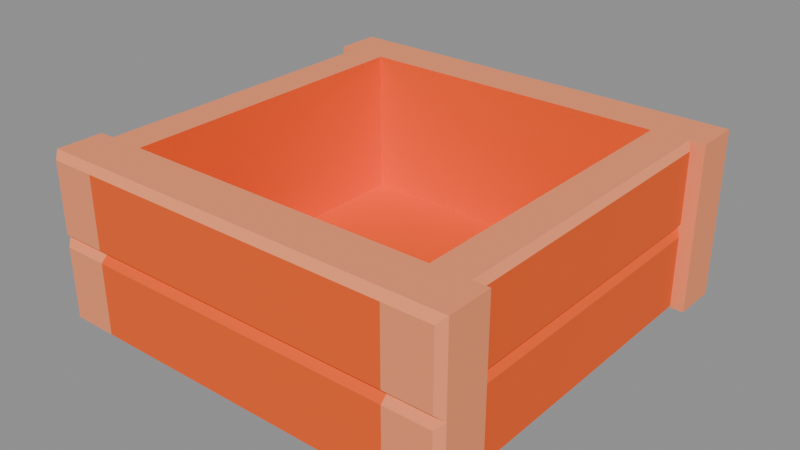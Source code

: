 # Source: bin.blend  (saved by Blender 5.2.45; exported with 4.5.12 LTS)
import bpy
from mathutils import Matrix  # noqa: F401  (used for matrix-valued properties, if any)

bpy.ops.wm.read_factory_settings(use_empty=True)
scene = bpy.context.scene
scene.name = 'Scene'

# ---- collections
col_bin_asset = bpy.data.collections.new('Bin Asset'); scene.collection.children.link(col_bin_asset)

# ---- materials (node trees are filled in below, after node groups)
mat_body = bpy.data.materials.new('Body')
mat_body.diffuse_color = (0.9823, 0.1095, 0.006995, 1.0)
mat_trim = bpy.data.materials.new('Trim')
mat_trim.diffuse_color = (0.9911, 0.305, 0.1329, 1.0)

# ---- material node trees
mat_body.use_nodes = True; mat_body.node_tree.nodes.clear()
_N = mat_body.node_tree.nodes; _L = mat_body.node_tree.links
n0 = _N.new('ShaderNodeBsdfPrincipled'); n0.name = 'Principled BSDF'; n0.location = (-200, 100)
n0.inputs[0].default_value = (0.9823, 0.1095, 0.006995, 1.0)
n0.inputs[2].default_value = 0.8
n0.inputs[10].default_value = 0.005
n1 = _N.new('ShaderNodeOutputMaterial'); n1.name = 'Material Output'; n1.location = (200, 100)
_L.new(n0.outputs[0], n1.inputs[0])
n1.is_active_output = True
mat_trim.use_nodes = True; mat_trim.node_tree.nodes.clear()
_N = mat_trim.node_tree.nodes; _L = mat_trim.node_tree.links
n0 = _N.new('ShaderNodeBsdfPrincipled'); n0.name = 'Principled BSDF'; n0.location = (-200, 100)
n0.inputs[0].default_value = (0.9911, 0.305, 0.1329, 1.0)
n0.inputs[2].default_value = 0.8
n0.inputs[10].default_value = 0.005
n1 = _N.new('ShaderNodeOutputMaterial'); n1.name = 'Material Output'; n1.location = (200, 100)
_L.new(n0.outputs[0], n1.inputs[0])
n1.is_active_output = True

# ---- meshes
me_binleft = bpy.data.meshes.new('BinLeft')
me_binleft.from_pydata([(-1.0, -0.968, -0.3995), (-0.9688, -1.0, -0.4296), (-1.0, -0.75, -0.8), (-1.0, -0.968, -0.8), (-0.9688, -1.0, -0.7708), (-1.0, -0.968, -1.907e-06), (-0.9688, -1.0, -0.03108), (-1.0, -0.75, -1.907e-06), (-0.9688, -1.0, -0.3692), (-0.95, -0.7164, -0.4296), (-0.925, -0.75, -0.399), (-0.95, -0.7164, -0.7708), (-0.925, -0.75, -0.8), (-0.75, -0.75, -0.8), (-0.925, 0.75, -0.3995), (-0.95, 0.7164, -0.4296), (-0.75, 0.75, -0.8), (-0.925, 0.75, -0.8), (-0.95, 0.7164, -0.7708), (-0.95, -0.7164, -0.03108), (-0.925, -0.75, -1.907e-06), (-0.75, -0.75, -1.907e-06), (-0.95, -0.7164, -0.3692), (-0.925, 0.75, -1.907e-06), (-0.95, 0.7164, -0.03108), (-0.75, 0.75, -1.907e-06), (-0.95, 0.7164, -0.3692), (-0.75, -0.75, -0.1), (-0.9688, 1.0, -0.3692), (-0.75, 0.9408, -0.8), (-0.75, 0.968, -0.8), (-1.0, 0.75, -1.907e-06), (-0.75, 0.9964, -0.774), (-0.75, 0.9408, -1.907e-06), (-1.0, 0.968, -1.907e-06), (-0.75, 1.0, -0.06927), (-0.75, 0.9964, -0.3726), (-0.75, 1.0, -0.7322), (-0.9688, 1.0, -0.03108), (-0.75, -0.75, -0.8), (-0.75, -0.7773, -0.8), (-0.75, -0.7773, -1.907e-06), (-0.75, -1.0, -0.331), (-0.75, 0.75, -0.8), (-0.75, 0.75, -0.7), (-0.75, -0.9721, -0.3956), (-0.75, -1.0, -0.4681), (-0.75, -0.968, -0.8), (-0.75, -0.9721, -0.7963), (-0.75, 1.0, -0.03108), (-0.75, 0.968, -1.907e-06), (-0.75, 0.9721, -0.003949), (-0.75, 0.968, -0.3996), (-0.75, 1.0, -0.4296), (-1.0, 0.75, -0.8), (-0.75, 0.9721, -0.4034), (-0.75, 0.75, -1.907e-06), (-1.0, 0.968, -0.8), (-0.75, 1.0, -0.3692), (-0.75, 1.0, -0.7708), (-0.75, -0.75, -1.907e-06), (-0.9688, 1.0, -0.7708), (-0.75, -1.0, -0.3692), (-0.75, -1.0, -0.03108), (-1.0, 0.968, -0.3996), (-0.75, -0.968, -1.907e-06), (-0.75, -0.9964, -0.02763), (-0.75, -1.0, -0.7708), (-0.75, -0.968, -0.3995), (-0.9688, 1.0, -0.4296), (-0.75, -1.0, -0.4296), (-0.75, -0.9964, -0.4262)], [], [(0, 7, 2), (2, 3, 0), (1, 0, 3), (1, 3, 4), (31, 44, 56), (44, 54, 43), (65, 6, 66), (66, 6, 63), (0, 5, 7), (6, 5, 0), (6, 0, 8), (14, 23, 25), (10, 12, 13), (17, 12, 11), (17, 11, 18), (11, 12, 10), (11, 10, 9), (15, 9, 10), (15, 10, 14), (15, 18, 11), (15, 11, 9), (16, 13, 12), (16, 12, 17), (15, 14, 17), (15, 17, 18), (13, 21, 10), (25, 21, 13), (25, 13, 16), (21, 20, 10), (14, 10, 22), (14, 22, 26), (22, 10, 20), (22, 20, 19), (24, 19, 20), (24, 20, 23), (25, 23, 20), (25, 20, 21), (24, 26, 22), (24, 22, 19), (16, 14, 25), (24, 23, 14), (24, 14, 26), (16, 17, 14), (6, 42, 63), (42, 8, 62), (3, 40, 47), (40, 2, 39), (37, 59, 61), (37, 69, 53), (28, 64, 34), (28, 34, 38), (52, 28, 36), (36, 28, 58), (31, 34, 64), (61, 57, 64), (61, 64, 69), (64, 57, 54), (54, 31, 64), (30, 61, 32), (32, 61, 59), (69, 55, 53), (55, 64, 52), (57, 30, 29), (27, 2, 7), (29, 54, 57), (3, 47, 48), (38, 49, 35), (34, 33, 50), (34, 50, 51), (51, 38, 34), (31, 33, 34), (35, 28, 38), (7, 41, 60), (7, 60, 27), (45, 8, 0), (5, 41, 7), (48, 4, 3), (4, 46, 1), (0, 68, 45), (1, 46, 70), (1, 70, 71), (1, 68, 0), (31, 54, 44), (65, 5, 6), (6, 8, 42), (3, 2, 40), (37, 61, 69), (52, 64, 28), (30, 57, 61), (69, 64, 55), (27, 39, 2), (29, 43, 54), (51, 49, 38), (31, 56, 33), (35, 58, 28), (45, 62, 8), (5, 65, 41), (48, 67, 4), (4, 67, 46), (1, 71, 68)])
me_binleft.polygons.foreach_set('material_index', [1, 1, 1, 1, 1, 1, 1, 1, 1, 1, 1, 1, 1, 0, 0, 0, 0, 0, 0, 0, 0, 0, 0, 0, 0, 1, 0, 0, 1, 0, 0, 0, 0, 1, 1, 1, 1, 0, 0, 1, 0, 0, 1, 1, 1, 1, 1, 1, 1, 1, 1, 1, 1, 1, 1, 1, 1, 1, 1, 1, 1, 1, 1, 1, 1, 1, 1, 1, 1, 1, 1, 1, 1, 1, 1, 1, 1, 1, 1, 1, 1, 1, 1, 1, 1, 1, 1, 1, 1, 1, 1, 1, 1, 1, 1, 1, 1, 1, 1, 1])
me_binleft.materials.append(mat_body)
me_binleft.materials.append(mat_trim)
me_binleft.update()
me_binmiddle = bpy.data.meshes.new('BinMiddle')
me_binmiddle.from_pydata([(0.75, 0.75, -0.8), (0.75, -0.75, -0.8), (-0.75, -0.75, -0.8), (-0.75, 0.75, -0.8), (0.75, 0.9721, -0.3956), (0.75, -0.9964, -0.3726), (0.75, -0.9721, -0.4034), (0.75, -1.0, -0.4296), (0.75, -0.968, -0.3996), (0.75, -1.0, -0.7708), (0.75, -0.9721, -0.003949), (0.75, -0.968, -1.907e-06), (0.75, -1.0, -0.03108), (0.75, -1.0, -0.3692), (0.75, -0.75, -1.907e-06), (0.75, 1.0, -0.7708), (0.75, 1.0, -0.3692), (0.75, 0.75, -1.907e-06), (0.75, 0.9964, -0.4262), (0.75, 1.0, -0.4296), (0.75, 0.968, -0.3995), (0.75, 0.9964, -0.02763), (0.75, 0.968, -1.907e-06), (0.75, 1.0, -0.03108), (0.75, -0.9964, -0.774), (0.75, -0.968, -0.8), (0.75, -1.0, -0.7322), (0.75, 0.75, -0.1), (0.75, 0.75, -0.8), (0.75, -1.0, -0.06927), (0.75, -0.9408, -1.907e-06), (0.75, -0.9408, -0.8), (0.75, -0.75, -0.7), (0.75, 0.75, -0.7), (-0.75, 0.75, -0.7), (-0.75, -0.75, -0.7), (0.75, -0.75, -0.8), (0.75, 1.0, -0.4681), (0.75, 1.0, -0.331), (0.75, 0.7773, -1.907e-06), (0.75, 0.9721, -0.7963), (0.75, 0.968, -0.8), (0.75, 0.7773, -0.8), (0.75, -0.75, -0.7), (-0.75, -0.75, -0.1), (-0.75, 0.9408, -0.8), (-0.75, 0.968, -0.8), (-0.75, 0.9964, -0.774), (-0.75, 0.9408, -1.907e-06), (-0.75, 1.0, -0.06927), (-0.75, 0.9964, -0.3726), (-0.75, 1.0, -0.7322), (-0.75, -0.75, -0.8), (-0.75, -0.7773, -0.8), (-0.75, -0.7773, -1.907e-06), (-0.75, -1.0, -0.331), (-0.75, 0.75, -0.8), (-0.75, 0.75, -0.7), (-0.75, -0.9721, -0.3956), (-0.75, -1.0, -0.4681), (-0.75, -0.968, -0.8), (-0.75, -0.9721, -0.7963), (-0.75, 1.0, -0.03108), (-0.75, 0.968, -1.907e-06), (-0.75, 0.9721, -0.003949), (-0.75, 0.968, -0.3996), (-0.75, 1.0, -0.4296), (-0.75, 0.9721, -0.4034), (-0.75, 0.75, -1.907e-06), (-0.75, 1.0, -0.3692), (-0.75, 1.0, -0.7708), (-0.75, -0.75, -1.907e-06), (-0.75, -1.0, -0.3692), (-0.75, -1.0, -0.03108), (-0.75, -0.968, -1.907e-06), (-0.75, -0.9964, -0.02763), (-0.75, -1.0, -0.7708), (-0.75, -0.968, -0.3995), (-0.75, -1.0, -0.4296), (-0.75, -0.9964, -0.4262)], [], [(0, 1, 2), (0, 2, 3), (33, 34, 35), (33, 35, 32), (46, 40, 41), (53, 36, 31), (57, 28, 27), (60, 31, 25), (65, 4, 20), (37, 66, 19), (66, 18, 19), (67, 20, 18), (68, 27, 17), (50, 16, 4), (15, 51, 37), (47, 15, 40), (55, 13, 29), (73, 29, 12), (74, 10, 11), (75, 12, 10), (7, 79, 78), (8, 58, 77), (6, 77, 79), (5, 72, 58), (22, 64, 63), (21, 62, 64), (24, 76, 61), (25, 61, 60), (59, 7, 78), (76, 26, 59), (54, 14, 71), (74, 30, 54), (38, 69, 49), (23, 49, 62), (48, 22, 63), (68, 39, 48), (42, 56, 45), (41, 45, 46), (43, 52, 44), (14, 44, 71), (46, 47, 40), (53, 52, 36), (57, 56, 28), (60, 53, 31), (65, 50, 4), (37, 51, 66), (66, 67, 18), (67, 65, 20), (68, 57, 27), (50, 69, 16), (15, 70, 51), (47, 70, 15), (55, 72, 13), (73, 55, 29), (74, 75, 10), (75, 73, 12), (7, 6, 79), (8, 5, 58), (6, 8, 77), (5, 13, 72), (22, 21, 64), (21, 23, 62), (24, 9, 76), (25, 24, 61), (59, 26, 7), (76, 9, 26), (54, 30, 14), (74, 11, 30), (38, 16, 69), (23, 38, 49), (48, 39, 22), (68, 17, 39), (42, 28, 56), (41, 42, 45), (43, 36, 52), (14, 43, 44)])
me_binmiddle.polygons.foreach_set('material_index', [0, 0, 0, 0, 0, 0, 0, 0, 0, 0, 0, 0, 0, 0, 0, 0, 0, 0, 1, 1, 0, 0, 0, 0, 1, 1, 0, 0, 0, 0, 1, 1, 0, 0, 1, 1, 0, 0, 0, 0, 0, 0, 0, 0, 0, 0, 0, 0, 0, 0, 0, 0, 0, 0, 1, 1, 0, 0, 0, 0, 1, 1, 0, 0, 0, 0, 1, 1, 0, 0, 1, 1, 0, 0, 0, 0])
me_binmiddle.materials.append(mat_body)
me_binmiddle.materials.append(mat_trim)
me_binmiddle.update()
me_binright = bpy.data.meshes.new('BinRight')
me_binright.from_pydata([(0.9688, -1.0, -0.4296), (1.0, -0.968, -0.3996), (0.9688, -1.0, -0.7708), (1.0, -0.968, -0.8), (1.0, -0.75, -0.8), (0.9688, -1.0, -0.03108), (1.0, -0.968, -1.907e-06), (1.0, -0.75, -1.907e-06), (0.9688, -1.0, -0.3692), (0.95, 0.7164, -0.4296), (0.925, 0.75, -0.399), (0.95, 0.7164, -0.7708), (0.925, 0.75, -0.8), (0.75, 0.75, -0.8), (0.925, -0.75, -0.3995), (0.95, -0.7164, -0.4296), (0.75, -0.75, -0.8), (0.925, -0.75, -0.8), (0.95, -0.7164, -0.7708), (0.95, 0.7164, -0.03108), (0.925, 0.75, -1.907e-06), (0.75, 0.75, -1.907e-06), (0.95, 0.7164, -0.3692), (0.925, -0.75, -1.907e-06), (0.95, -0.7164, -0.03108), (0.75, -0.75, -1.907e-06), (0.95, -0.7164, -0.3692), (0.75, 0.9721, -0.3956), (0.75, -0.9964, -0.3726), (0.75, -0.9721, -0.4034), (0.75, -1.0, -0.4296), (0.75, -0.968, -0.3996), (0.75, -1.0, -0.7708), (0.75, -0.9721, -0.003949), (0.75, -0.968, -1.907e-06), (0.75, -1.0, -0.03108), (0.75, -1.0, -0.3692), (0.75, -0.75, -1.907e-06), (0.75, 1.0, -0.7708), (0.75, 1.0, -0.3692), (0.75, 0.75, -1.907e-06), (0.75, 0.9964, -0.4262), (0.75, 1.0, -0.4296), (0.75, 0.968, -0.3995), (0.75, 0.9964, -0.02763), (0.75, 0.968, -1.907e-06), (0.75, 1.0, -0.03108), (0.75, -0.9964, -0.774), (0.75, -0.968, -0.8), (0.75, -1.0, -0.7322), (0.75, 0.75, -0.1), (0.75, 0.75, -0.8), (0.75, -1.0, -0.06927), (0.75, -0.9408, -1.907e-06), (0.75, -0.9408, -0.8), (0.9688, 1.0, -0.3692), (0.75, -0.75, -0.8), (0.75, 1.0, -0.4681), (1.0, 0.75, -1.907e-06), (0.75, 1.0, -0.331), (0.75, 0.7773, -1.907e-06), (0.9688, 1.0, -0.03108), (0.75, 0.9721, -0.7963), (0.75, 0.968, -0.8), (1.0, 0.968, -1.907e-06), (0.75, 0.7773, -0.8), (0.75, -0.75, -0.7), (0.9688, 1.0, -0.7708), (1.0, 0.968, -0.8), (1.0, 0.75, -0.8), (0.9688, 1.0, -0.4296), (1.0, 0.968, -0.3995)], [], [(1, 3, 4), (2, 3, 1), (2, 1, 0), (48, 2, 47), (47, 2, 32), (0, 29, 30), (29, 1, 31), (49, 32, 2), (49, 0, 30), (4, 7, 1), (7, 6, 1), (31, 8, 28), (28, 8, 36), (8, 1, 6), (8, 6, 5), (14, 23, 25), (10, 12, 13), (17, 12, 11), (17, 11, 18), (11, 12, 10), (11, 10, 9), (15, 9, 10), (15, 10, 14), (15, 18, 11), (15, 11, 9), (16, 13, 12), (16, 12, 17), (15, 14, 17), (15, 17, 18), (13, 21, 10), (25, 21, 13), (25, 13, 16), (21, 20, 10), (14, 10, 22), (14, 22, 26), (22, 10, 20), (22, 20, 19), (24, 19, 20), (24, 20, 23), (25, 23, 20), (25, 20, 21), (24, 26, 22), (24, 22, 19), (16, 14, 25), (24, 23, 14), (24, 14, 26), (16, 17, 14), (53, 34, 6), (53, 7, 37), (61, 59, 46), (59, 55, 39), (61, 64, 71), (61, 71, 55), (69, 68, 71), (70, 71, 68), (70, 68, 67), (60, 40, 58), (60, 64, 45), (71, 64, 58), (71, 58, 69), (45, 61, 44), (44, 61, 46), (68, 65, 63), (65, 69, 51), (7, 66, 37), (66, 4, 56), (6, 34, 33), (33, 5, 6), (27, 55, 71), (70, 42, 41), (71, 43, 27), (70, 43, 71), (58, 40, 50), (50, 69, 58), (52, 8, 5), (5, 35, 52), (3, 48, 54), (54, 4, 3), (70, 57, 42), (67, 57, 70), (62, 67, 68), (68, 63, 62), (48, 3, 2), (0, 1, 29), (49, 2, 0), (31, 1, 8), (53, 6, 7), (61, 55, 59), (60, 58, 64), (45, 64, 61), (68, 69, 65), (7, 4, 66), (33, 35, 5), (27, 39, 55), (70, 41, 43), (50, 51, 69), (52, 36, 8), (54, 56, 4), (67, 38, 57), (62, 38, 67)])
me_binright.polygons.foreach_set('material_index', [1, 1, 1, 1, 1, 1, 1, 1, 1, 1, 1, 1, 1, 1, 1, 1, 1, 0, 0, 0, 0, 0, 0, 0, 0, 0, 0, 0, 0, 1, 0, 0, 1, 0, 0, 0, 0, 1, 1, 1, 1, 0, 0, 1, 0, 0, 1, 1, 1, 1, 1, 1, 1, 1, 1, 1, 1, 1, 1, 1, 1, 1, 1, 1, 1, 1, 1, 1, 1, 1, 1, 1, 1, 1, 1, 1, 1, 1, 1, 1, 1, 1, 1, 1, 1, 1, 1, 1, 1, 1, 1, 1, 1, 1, 1, 1, 1, 1, 1, 1])
me_binright.materials.append(mat_body)
me_binright.materials.append(mat_trim)
me_binright.update()

# ---- objects
ob_binleft = bpy.data.objects.new('BinLeft', me_binleft)
ob_binmiddle = bpy.data.objects.new('BinMiddle', me_binmiddle)
ob_binright = bpy.data.objects.new('BinRight', me_binright)

# ---- transforms, parenting, visibility, modifiers, constraints
ob_binleft.location = (0.0, 0.0, 0.0)
ob_binmiddle.location = (0.0, 0.0, 0.0)
ob_binright.location = (0.0, 0.0, 0.0)

# ---- collection membership
col_bin_asset.objects.link(ob_binleft)
col_bin_asset.objects.link(ob_binmiddle)
col_bin_asset.objects.link(ob_binright)

# ---- scene / render settings (as saved in the file)
scene.frame_start = 1; scene.frame_end = 250; scene.frame_set(1)
scene.render.engine = 'BLENDER_EEVEE_NEXT'
scene.render.bake_bias = 0.0
scene.render.bake_samples = 0
scene.render.compositor_device = 'GPU'
scene.eevee.use_volume_custom_range = False
scene.eevee.fast_gi_thickness_near = 0.1
scene.eevee.fast_gi_thickness_far = 0.0
scene.eevee.ray_tracing_options.screen_trace_thickness = 0.1
bpy.context.view_layer.update()

# ---- added for rendering (the .blend has no active camera and no usable light): camera, sun + grey world if the file has none
cam_auto = bpy.data.cameras.new('AutoCamera')
cam_auto.lens = 50.0
cam_auto.sensor_width = 36.0
cam_auto.clip_end = 1000.0
ob_auto_camera = bpy.data.objects.new('AutoCamera', cam_auto)
scene.collection.objects.link(ob_auto_camera)
ob_auto_camera.location = (2.7196, -3.26352, 1.77568)
ob_auto_camera.rotation_euler = (1.09748, -7.21219e-08, 0.694738)
scene.camera = ob_auto_camera
light_auto_sun = bpy.data.lights.new('AutoSun', 'SUN')
light_auto_sun.energy = 3.0
light_auto_sun.angle = 0.0523599
ob_auto_sun = bpy.data.objects.new('AutoSun', light_auto_sun)
scene.collection.objects.link(ob_auto_sun)
ob_auto_sun.rotation_euler = (0.872665, 0.174533, 0.523599)
if scene.world is None:
    world_auto = bpy.data.worlds.new('AutoWorld')
    world_auto.color = (0.3, 0.3, 0.3)
    scene.world = world_auto
bpy.context.view_layer.update()
